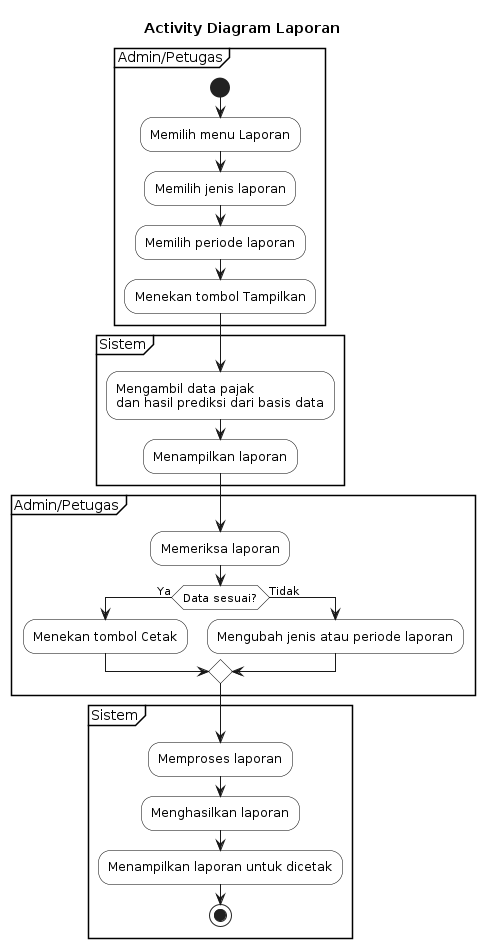

The diagram above was rendered by PlantUML. Its source (embedded in the PNG):
@startuml
title Activity Diagram Laporan

skinparam activity {
    BackgroundColor white
    BorderColor black
    FontColor black
}

skinparam partition {
    BorderColor black
    BackgroundColor white
    FontColor black
}

partition "Admin/Petugas" {

    start

    :Memilih menu Laporan;
    :Memilih jenis laporan;
    :Memilih periode laporan;
    :Menekan tombol Tampilkan;

}

partition "Sistem" {

    :Mengambil data pajak
    dan hasil prediksi dari basis data;
    :Menampilkan laporan;

}

partition "Admin/Petugas" {

    :Memeriksa laporan;

    if (Data sesuai?) then (Ya)
        :Menekan tombol Cetak;
    else (Tidak)
        :Mengubah jenis atau periode laporan;
    endif

}

partition "Sistem" {

    :Memproses laporan;
    :Menghasilkan laporan;
    :Menampilkan laporan untuk dicetak;

    stop
}
@enduml